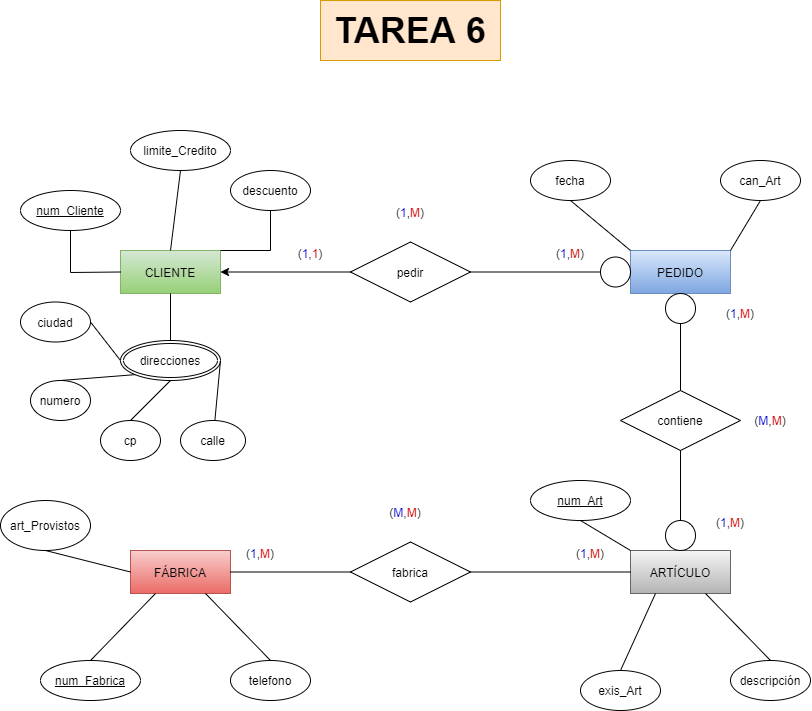

The diagram above was exported from draw.io. Its source (the exported page's mxGraphModel, read from the mxfile embedded in the PNG):
<mxGraphModel dx="1818" dy="1298" grid="1" gridSize="10" guides="1" tooltips="1" connect="1" arrows="1" fold="1" page="1" pageScale="1" pageWidth="850" pageHeight="1100" background="#ffffff" math="0" shadow="0">
  <root>
    <mxCell id="Bne8XdA8Bq7WnrpS-pOq-0" />
    <mxCell id="Bne8XdA8Bq7WnrpS-pOq-1" parent="Bne8XdA8Bq7WnrpS-pOq-0" />
    <mxCell id="W5fBiPH7FL--kdIrbA7D-0" value="CLIENTE" style="whiteSpace=wrap;html=1;align=center;gradientColor=#97d077;fillColor=#d5e8d4;strokeColor=#82b366;" parent="Bne8XdA8Bq7WnrpS-pOq-1" vertex="1">
      <mxGeometry x="140" y="300" width="100" height="43" as="geometry" />
    </mxCell>
    <mxCell id="W5fBiPH7FL--kdIrbA7D-1" value="num_Cliente" style="ellipse;whiteSpace=wrap;html=1;align=center;fontStyle=4;" parent="Bne8XdA8Bq7WnrpS-pOq-1" vertex="1">
      <mxGeometry x="40" y="240" width="100" height="40" as="geometry" />
    </mxCell>
    <mxCell id="W5fBiPH7FL--kdIrbA7D-2" value="direcciones" style="ellipse;shape=doubleEllipse;margin=3;whiteSpace=wrap;html=1;align=center;" parent="Bne8XdA8Bq7WnrpS-pOq-1" vertex="1">
      <mxGeometry x="140" y="390" width="100" height="40" as="geometry" />
    </mxCell>
    <mxCell id="W5fBiPH7FL--kdIrbA7D-4" value="ciudad" style="ellipse;whiteSpace=wrap;html=1;align=center;" parent="Bne8XdA8Bq7WnrpS-pOq-1" vertex="1">
      <mxGeometry x="40" y="351.5" width="70" height="40" as="geometry" />
    </mxCell>
    <mxCell id="W5fBiPH7FL--kdIrbA7D-5" value="calle" style="ellipse;whiteSpace=wrap;html=1;align=center;" parent="Bne8XdA8Bq7WnrpS-pOq-1" vertex="1">
      <mxGeometry x="200" y="470" width="65" height="40" as="geometry" />
    </mxCell>
    <mxCell id="W5fBiPH7FL--kdIrbA7D-6" value="cp" style="ellipse;whiteSpace=wrap;html=1;align=center;" parent="Bne8XdA8Bq7WnrpS-pOq-1" vertex="1">
      <mxGeometry x="120" y="470" width="60" height="40" as="geometry" />
    </mxCell>
    <mxCell id="lPS-nUlZxqhnynq8U562-0" value="numero" style="ellipse;whiteSpace=wrap;html=1;align=center;" parent="Bne8XdA8Bq7WnrpS-pOq-1" vertex="1">
      <mxGeometry x="50" y="430" width="60" height="40" as="geometry" />
    </mxCell>
    <mxCell id="UopgUc3oGfb4sBoOUh42-1" value="limite_Credito" style="ellipse;whiteSpace=wrap;html=1;align=center;" parent="Bne8XdA8Bq7WnrpS-pOq-1" vertex="1">
      <mxGeometry x="150" y="180" width="100" height="40" as="geometry" />
    </mxCell>
    <mxCell id="ON7nHR8MZCyandPYyLWV-0" value="descuento" style="ellipse;whiteSpace=wrap;html=1;align=center;" parent="Bne8XdA8Bq7WnrpS-pOq-1" vertex="1">
      <mxGeometry x="250" y="220" width="80" height="40" as="geometry" />
    </mxCell>
    <mxCell id="ON7nHR8MZCyandPYyLWV-2" value="" style="endArrow=none;html=1;rounded=0;exitX=0.5;exitY=1;exitDx=0;exitDy=0;entryX=0;entryY=0.5;entryDx=0;entryDy=0;" parent="Bne8XdA8Bq7WnrpS-pOq-1" source="W5fBiPH7FL--kdIrbA7D-1" target="W5fBiPH7FL--kdIrbA7D-0" edge="1">
      <mxGeometry relative="1" as="geometry">
        <mxPoint x="260" y="320" as="sourcePoint" />
        <mxPoint x="420" y="320" as="targetPoint" />
        <Array as="points">
          <mxPoint x="90" y="322" />
        </Array>
      </mxGeometry>
    </mxCell>
    <mxCell id="ON7nHR8MZCyandPYyLWV-3" value="" style="endArrow=none;html=1;rounded=0;exitX=0.5;exitY=1;exitDx=0;exitDy=0;entryX=0.5;entryY=0;entryDx=0;entryDy=0;" parent="Bne8XdA8Bq7WnrpS-pOq-1" source="UopgUc3oGfb4sBoOUh42-1" target="W5fBiPH7FL--kdIrbA7D-0" edge="1">
      <mxGeometry relative="1" as="geometry">
        <mxPoint x="100" y="270" as="sourcePoint" />
        <mxPoint x="150" y="331.5" as="targetPoint" />
        <Array as="points" />
      </mxGeometry>
    </mxCell>
    <mxCell id="ON7nHR8MZCyandPYyLWV-4" value="" style="endArrow=none;html=1;rounded=0;exitX=0.5;exitY=1;exitDx=0;exitDy=0;entryX=1;entryY=0;entryDx=0;entryDy=0;" parent="Bne8XdA8Bq7WnrpS-pOq-1" source="ON7nHR8MZCyandPYyLWV-0" target="W5fBiPH7FL--kdIrbA7D-0" edge="1">
      <mxGeometry relative="1" as="geometry">
        <mxPoint x="270" y="240" as="sourcePoint" />
        <mxPoint x="200" y="310" as="targetPoint" />
        <Array as="points">
          <mxPoint x="290" y="300" />
        </Array>
      </mxGeometry>
    </mxCell>
    <mxCell id="ON7nHR8MZCyandPYyLWV-6" value="" style="endArrow=none;html=1;rounded=0;exitX=0.5;exitY=0;exitDx=0;exitDy=0;entryX=0.5;entryY=1;entryDx=0;entryDy=0;" parent="Bne8XdA8Bq7WnrpS-pOq-1" source="W5fBiPH7FL--kdIrbA7D-2" target="W5fBiPH7FL--kdIrbA7D-0" edge="1">
      <mxGeometry relative="1" as="geometry">
        <mxPoint x="350" y="290" as="sourcePoint" />
        <mxPoint x="250" y="310" as="targetPoint" />
        <Array as="points" />
      </mxGeometry>
    </mxCell>
    <mxCell id="ON7nHR8MZCyandPYyLWV-7" value="" style="endArrow=none;html=1;rounded=0;exitX=1;exitY=0.5;exitDx=0;exitDy=0;entryX=0;entryY=0.5;entryDx=0;entryDy=0;" parent="Bne8XdA8Bq7WnrpS-pOq-1" source="W5fBiPH7FL--kdIrbA7D-4" target="W5fBiPH7FL--kdIrbA7D-2" edge="1">
      <mxGeometry relative="1" as="geometry">
        <mxPoint x="200" y="410" as="sourcePoint" />
        <mxPoint x="200" y="353" as="targetPoint" />
        <Array as="points" />
      </mxGeometry>
    </mxCell>
    <mxCell id="ON7nHR8MZCyandPYyLWV-8" value="" style="endArrow=none;html=1;rounded=0;exitX=0.5;exitY=0;exitDx=0;exitDy=0;entryX=0;entryY=1;entryDx=0;entryDy=0;" parent="Bne8XdA8Bq7WnrpS-pOq-1" source="lPS-nUlZxqhnynq8U562-0" target="W5fBiPH7FL--kdIrbA7D-2" edge="1">
      <mxGeometry relative="1" as="geometry">
        <mxPoint x="109.99999999999818" y="440" as="sourcePoint" />
        <mxPoint x="150" y="430" as="targetPoint" />
        <Array as="points" />
      </mxGeometry>
    </mxCell>
    <mxCell id="ON7nHR8MZCyandPYyLWV-9" value="" style="endArrow=none;html=1;rounded=0;exitX=0.5;exitY=0;exitDx=0;exitDy=0;entryX=0.5;entryY=1;entryDx=0;entryDy=0;" parent="Bne8XdA8Bq7WnrpS-pOq-1" source="W5fBiPH7FL--kdIrbA7D-6" target="W5fBiPH7FL--kdIrbA7D-2" edge="1">
      <mxGeometry relative="1" as="geometry">
        <mxPoint x="110" y="490" as="sourcePoint" />
        <mxPoint x="164.8544793961736" y="444.22556786345353" as="targetPoint" />
        <Array as="points" />
      </mxGeometry>
    </mxCell>
    <mxCell id="ON7nHR8MZCyandPYyLWV-10" value="" style="endArrow=none;html=1;rounded=0;entryX=1;entryY=0.5;entryDx=0;entryDy=0;" parent="Bne8XdA8Bq7WnrpS-pOq-1" source="W5fBiPH7FL--kdIrbA7D-5" target="W5fBiPH7FL--kdIrbA7D-2" edge="1">
      <mxGeometry relative="1" as="geometry">
        <mxPoint x="250" y="490" as="sourcePoint" />
        <mxPoint x="219.5" y="448.2800000000001" as="targetPoint" />
        <Array as="points" />
      </mxGeometry>
    </mxCell>
    <mxCell id="7ObwwZOWlzhJ1ySdEJmD-1" style="edgeStyle=orthogonalEdgeStyle;rounded=0;orthogonalLoop=1;jettySize=auto;html=1;entryX=1;entryY=0.5;entryDx=0;entryDy=0;" parent="Bne8XdA8Bq7WnrpS-pOq-1" source="MEE04l2OZgTEwf7gc0rG-0" target="W5fBiPH7FL--kdIrbA7D-0" edge="1">
      <mxGeometry relative="1" as="geometry" />
    </mxCell>
    <mxCell id="MEE04l2OZgTEwf7gc0rG-0" value="pedir" style="shape=rhombus;perimeter=rhombusPerimeter;whiteSpace=wrap;html=1;align=center;" parent="Bne8XdA8Bq7WnrpS-pOq-1" vertex="1">
      <mxGeometry x="370" y="291.5" width="120" height="60" as="geometry" />
    </mxCell>
    <mxCell id="MEE04l2OZgTEwf7gc0rG-1" value="fecha" style="ellipse;whiteSpace=wrap;html=1;align=center;" parent="Bne8XdA8Bq7WnrpS-pOq-1" vertex="1">
      <mxGeometry x="550" y="210" width="80" height="40" as="geometry" />
    </mxCell>
    <mxCell id="MEE04l2OZgTEwf7gc0rG-2" value="PEDIDO" style="whiteSpace=wrap;html=1;align=center;fillColor=#dae8fc;strokeColor=#6c8ebf;gradientColor=#7ea6e0;" parent="Bne8XdA8Bq7WnrpS-pOq-1" vertex="1">
      <mxGeometry x="650" y="300" width="100" height="43" as="geometry" />
    </mxCell>
    <mxCell id="MEE04l2OZgTEwf7gc0rG-4" value="" style="endArrow=none;html=1;rounded=0;exitX=0.5;exitY=1;exitDx=0;exitDy=0;entryX=0;entryY=0;entryDx=0;entryDy=0;" parent="Bne8XdA8Bq7WnrpS-pOq-1" source="MEE04l2OZgTEwf7gc0rG-1" target="MEE04l2OZgTEwf7gc0rG-2" edge="1">
      <mxGeometry relative="1" as="geometry">
        <mxPoint x="300" y="270" as="sourcePoint" />
        <mxPoint x="250" y="310" as="targetPoint" />
        <Array as="points" />
      </mxGeometry>
    </mxCell>
    <mxCell id="R8WnxmNl3F0cyPVZ47fq-0" value="can_Art" style="ellipse;whiteSpace=wrap;html=1;align=center;" parent="Bne8XdA8Bq7WnrpS-pOq-1" vertex="1">
      <mxGeometry x="740" y="210" width="80" height="40" as="geometry" />
    </mxCell>
    <mxCell id="R8WnxmNl3F0cyPVZ47fq-1" value="" style="endArrow=none;html=1;rounded=0;exitX=0.5;exitY=1;exitDx=0;exitDy=0;entryX=1;entryY=0;entryDx=0;entryDy=0;" parent="Bne8XdA8Bq7WnrpS-pOq-1" source="R8WnxmNl3F0cyPVZ47fq-0" target="MEE04l2OZgTEwf7gc0rG-2" edge="1">
      <mxGeometry relative="1" as="geometry">
        <mxPoint x="600" y="260" as="sourcePoint" />
        <mxPoint x="660" y="310" as="targetPoint" />
        <Array as="points" />
      </mxGeometry>
    </mxCell>
    <mxCell id="7ObwwZOWlzhJ1ySdEJmD-0" value="" style="endArrow=none;html=1;rounded=0;exitX=1;exitY=0.5;exitDx=0;exitDy=0;entryX=0;entryY=0.5;entryDx=0;entryDy=0;" parent="Bne8XdA8Bq7WnrpS-pOq-1" source="u7gGSanCx6zN0m58jz0i-1" target="MEE04l2OZgTEwf7gc0rG-2" edge="1">
      <mxGeometry relative="1" as="geometry">
        <mxPoint x="360" y="480" as="sourcePoint" />
        <mxPoint x="520" y="480" as="targetPoint" />
      </mxGeometry>
    </mxCell>
    <mxCell id="u7gGSanCx6zN0m58jz0i-0" value="(&lt;font color=&quot;#0000cc&quot;&gt;1&lt;/font&gt;,&lt;font color=&quot;#cc0000&quot;&gt;1&lt;/font&gt;)" style="text;html=1;strokeColor=none;fillColor=none;align=center;verticalAlign=middle;whiteSpace=wrap;rounded=0;" parent="Bne8XdA8Bq7WnrpS-pOq-1" vertex="1">
      <mxGeometry x="310" y="291.5" width="40" height="23" as="geometry" />
    </mxCell>
    <mxCell id="u7gGSanCx6zN0m58jz0i-1" value="" style="ellipse;whiteSpace=wrap;html=1;aspect=fixed;" parent="Bne8XdA8Bq7WnrpS-pOq-1" vertex="1">
      <mxGeometry x="620" y="306.5" width="30" height="30" as="geometry" />
    </mxCell>
    <mxCell id="u7gGSanCx6zN0m58jz0i-2" value="" style="endArrow=none;html=1;rounded=0;exitX=1;exitY=0.5;exitDx=0;exitDy=0;entryX=0;entryY=0.5;entryDx=0;entryDy=0;" parent="Bne8XdA8Bq7WnrpS-pOq-1" source="MEE04l2OZgTEwf7gc0rG-0" target="u7gGSanCx6zN0m58jz0i-1" edge="1">
      <mxGeometry relative="1" as="geometry">
        <mxPoint x="490" y="321.5000000000001" as="sourcePoint" />
        <mxPoint x="650" y="321.4999999999999" as="targetPoint" />
      </mxGeometry>
    </mxCell>
    <mxCell id="u7gGSanCx6zN0m58jz0i-3" value="(&lt;font color=&quot;#0000cc&quot;&gt;1&lt;/font&gt;,&lt;font color=&quot;#cc0000&quot;&gt;M&lt;/font&gt;)" style="text;html=1;strokeColor=none;fillColor=none;align=center;verticalAlign=middle;whiteSpace=wrap;rounded=0;" parent="Bne8XdA8Bq7WnrpS-pOq-1" vertex="1">
      <mxGeometry x="570" y="291.5" width="40" height="23" as="geometry" />
    </mxCell>
    <mxCell id="hsIivsF1TH8y5DXojIzV-0" value="(&lt;font color=&quot;#0000cc&quot;&gt;1&lt;/font&gt;,&lt;font color=&quot;#cc0000&quot;&gt;M&lt;/font&gt;)" style="text;html=1;strokeColor=none;fillColor=none;align=center;verticalAlign=middle;whiteSpace=wrap;rounded=0;" parent="Bne8XdA8Bq7WnrpS-pOq-1" vertex="1">
      <mxGeometry x="410" y="250" width="40" height="23" as="geometry" />
    </mxCell>
    <mxCell id="Mdm0qaXH1oPQjsJ84f4Z-0" value="ARTÍCULO" style="whiteSpace=wrap;html=1;align=center;fillColor=#f5f5f5;strokeColor=#666666;gradientColor=#b3b3b3;" parent="Bne8XdA8Bq7WnrpS-pOq-1" vertex="1">
      <mxGeometry x="650" y="600" width="100" height="43" as="geometry" />
    </mxCell>
    <mxCell id="Mdm0qaXH1oPQjsJ84f4Z-1" value="contiene" style="shape=rhombus;perimeter=rhombusPerimeter;whiteSpace=wrap;html=1;align=center;" parent="Bne8XdA8Bq7WnrpS-pOq-1" vertex="1">
      <mxGeometry x="640" y="440" width="120" height="60" as="geometry" />
    </mxCell>
    <mxCell id="Mdm0qaXH1oPQjsJ84f4Z-2" value="num_Art" style="ellipse;whiteSpace=wrap;html=1;align=center;fontStyle=4;" parent="Bne8XdA8Bq7WnrpS-pOq-1" vertex="1">
      <mxGeometry x="550" y="530" width="100" height="40" as="geometry" />
    </mxCell>
    <mxCell id="Mdm0qaXH1oPQjsJ84f4Z-3" value="descripción" style="ellipse;whiteSpace=wrap;html=1;align=center;" parent="Bne8XdA8Bq7WnrpS-pOq-1" vertex="1">
      <mxGeometry x="750" y="710" width="80" height="40" as="geometry" />
    </mxCell>
    <mxCell id="Mdm0qaXH1oPQjsJ84f4Z-4" value="exis_Art" style="ellipse;whiteSpace=wrap;html=1;align=center;" parent="Bne8XdA8Bq7WnrpS-pOq-1" vertex="1">
      <mxGeometry x="600" y="720" width="80" height="40" as="geometry" />
    </mxCell>
    <mxCell id="Mdm0qaXH1oPQjsJ84f4Z-5" value="" style="endArrow=none;html=1;rounded=0;exitX=0.5;exitY=1;exitDx=0;exitDy=0;entryX=0;entryY=0;entryDx=0;entryDy=0;" parent="Bne8XdA8Bq7WnrpS-pOq-1" source="Mdm0qaXH1oPQjsJ84f4Z-2" target="Mdm0qaXH1oPQjsJ84f4Z-0" edge="1">
      <mxGeometry relative="1" as="geometry">
        <mxPoint x="500" y="331.5" as="sourcePoint" />
        <mxPoint x="630" y="331.5" as="targetPoint" />
        <Array as="points" />
      </mxGeometry>
    </mxCell>
    <mxCell id="Mdm0qaXH1oPQjsJ84f4Z-6" value="" style="endArrow=none;html=1;rounded=0;exitX=0.5;exitY=0;exitDx=0;exitDy=0;entryX=0.25;entryY=1;entryDx=0;entryDy=0;" parent="Bne8XdA8Bq7WnrpS-pOq-1" source="Mdm0qaXH1oPQjsJ84f4Z-4" target="Mdm0qaXH1oPQjsJ84f4Z-0" edge="1">
      <mxGeometry relative="1" as="geometry">
        <mxPoint x="600" y="580" as="sourcePoint" />
        <mxPoint x="660" y="631.5" as="targetPoint" />
        <Array as="points" />
      </mxGeometry>
    </mxCell>
    <mxCell id="Mdm0qaXH1oPQjsJ84f4Z-7" value="" style="endArrow=none;html=1;rounded=0;exitX=0.5;exitY=0;exitDx=0;exitDy=0;entryX=0.75;entryY=1;entryDx=0;entryDy=0;" parent="Bne8XdA8Bq7WnrpS-pOq-1" source="Mdm0qaXH1oPQjsJ84f4Z-3" target="Mdm0qaXH1oPQjsJ84f4Z-0" edge="1">
      <mxGeometry relative="1" as="geometry">
        <mxPoint x="650" y="730" as="sourcePoint" />
        <mxPoint x="685" y="653" as="targetPoint" />
        <Array as="points" />
      </mxGeometry>
    </mxCell>
    <mxCell id="Snc-tJ28dtOlwqJ6ufPt-0" value="FÁBRICA" style="whiteSpace=wrap;html=1;align=center;fillColor=#f8cecc;strokeColor=#b85450;gradientColor=#ea6b66;gradientDirection=south;" parent="Bne8XdA8Bq7WnrpS-pOq-1" vertex="1">
      <mxGeometry x="150" y="600" width="100" height="43" as="geometry" />
    </mxCell>
    <mxCell id="Snc-tJ28dtOlwqJ6ufPt-1" value="num_Fabrica" style="ellipse;whiteSpace=wrap;html=1;align=center;fontStyle=4;" parent="Bne8XdA8Bq7WnrpS-pOq-1" vertex="1">
      <mxGeometry x="60" y="710" width="100" height="40" as="geometry" />
    </mxCell>
    <mxCell id="Snc-tJ28dtOlwqJ6ufPt-2" value="telefono" style="ellipse;whiteSpace=wrap;html=1;align=center;" parent="Bne8XdA8Bq7WnrpS-pOq-1" vertex="1">
      <mxGeometry x="250" y="710" width="80" height="40" as="geometry" />
    </mxCell>
    <mxCell id="Snc-tJ28dtOlwqJ6ufPt-3" value="" style="endArrow=none;html=1;rounded=0;exitX=0.5;exitY=0;exitDx=0;exitDy=0;entryX=0.25;entryY=1;entryDx=0;entryDy=0;" parent="Bne8XdA8Bq7WnrpS-pOq-1" source="Snc-tJ28dtOlwqJ6ufPt-1" target="Snc-tJ28dtOlwqJ6ufPt-0" edge="1">
      <mxGeometry relative="1" as="geometry">
        <mxPoint x="160" y="480" as="sourcePoint" />
        <mxPoint x="200" y="440" as="targetPoint" />
        <Array as="points" />
      </mxGeometry>
    </mxCell>
    <mxCell id="Snc-tJ28dtOlwqJ6ufPt-4" value="" style="endArrow=none;html=1;rounded=0;exitX=0.5;exitY=0;exitDx=0;exitDy=0;entryX=0.75;entryY=1;entryDx=0;entryDy=0;" parent="Bne8XdA8Bq7WnrpS-pOq-1" source="Snc-tJ28dtOlwqJ6ufPt-2" target="Snc-tJ28dtOlwqJ6ufPt-0" edge="1">
      <mxGeometry relative="1" as="geometry">
        <mxPoint x="120" y="720" as="sourcePoint" />
        <mxPoint x="185" y="653" as="targetPoint" />
        <Array as="points" />
      </mxGeometry>
    </mxCell>
    <mxCell id="Snc-tJ28dtOlwqJ6ufPt-5" value="fabrica" style="shape=rhombus;perimeter=rhombusPerimeter;whiteSpace=wrap;html=1;align=center;" parent="Bne8XdA8Bq7WnrpS-pOq-1" vertex="1">
      <mxGeometry x="370" y="591.5" width="120" height="60" as="geometry" />
    </mxCell>
    <mxCell id="dVFr5D547KkPyRmfCxJ2-0" value="" style="endArrow=none;html=1;rounded=0;exitX=0.5;exitY=1;exitDx=0;exitDy=0;entryX=0.5;entryY=0;entryDx=0;entryDy=0;" parent="Bne8XdA8Bq7WnrpS-pOq-1" source="MEE04l2OZgTEwf7gc0rG-2" target="Mdm0qaXH1oPQjsJ84f4Z-1" edge="1">
      <mxGeometry relative="1" as="geometry">
        <mxPoint x="575" y="380" as="sourcePoint" />
        <mxPoint x="705" y="380" as="targetPoint" />
      </mxGeometry>
    </mxCell>
    <mxCell id="dVFr5D547KkPyRmfCxJ2-1" value="" style="endArrow=none;html=1;rounded=0;exitX=0.5;exitY=1;exitDx=0;exitDy=0;entryX=0.5;entryY=0;entryDx=0;entryDy=0;" parent="Bne8XdA8Bq7WnrpS-pOq-1" source="dVFr5D547KkPyRmfCxJ2-3" target="Mdm0qaXH1oPQjsJ84f4Z-0" edge="1">
      <mxGeometry relative="1" as="geometry">
        <mxPoint x="710" y="353" as="sourcePoint" />
        <mxPoint x="710" y="450" as="targetPoint" />
      </mxGeometry>
    </mxCell>
    <mxCell id="dVFr5D547KkPyRmfCxJ2-3" value="" style="ellipse;whiteSpace=wrap;html=1;aspect=fixed;" parent="Bne8XdA8Bq7WnrpS-pOq-1" vertex="1">
      <mxGeometry x="685" y="570" width="30" height="30" as="geometry" />
    </mxCell>
    <mxCell id="dVFr5D547KkPyRmfCxJ2-4" value="" style="endArrow=none;html=1;rounded=0;exitX=0.5;exitY=1;exitDx=0;exitDy=0;entryX=0.5;entryY=0;entryDx=0;entryDy=0;" parent="Bne8XdA8Bq7WnrpS-pOq-1" source="Mdm0qaXH1oPQjsJ84f4Z-1" target="dVFr5D547KkPyRmfCxJ2-3" edge="1">
      <mxGeometry relative="1" as="geometry">
        <mxPoint x="700" y="500" as="sourcePoint" />
        <mxPoint x="700" y="600" as="targetPoint" />
      </mxGeometry>
    </mxCell>
    <mxCell id="dVFr5D547KkPyRmfCxJ2-5" value="" style="ellipse;whiteSpace=wrap;html=1;aspect=fixed;" parent="Bne8XdA8Bq7WnrpS-pOq-1" vertex="1">
      <mxGeometry x="685" y="343" width="30" height="30" as="geometry" />
    </mxCell>
    <mxCell id="dVFr5D547KkPyRmfCxJ2-6" value="(&lt;font color=&quot;#0000cc&quot;&gt;1&lt;/font&gt;,&lt;font color=&quot;#cc0000&quot;&gt;M&lt;/font&gt;)" style="text;html=1;strokeColor=none;fillColor=none;align=center;verticalAlign=middle;whiteSpace=wrap;rounded=0;" parent="Bne8XdA8Bq7WnrpS-pOq-1" vertex="1">
      <mxGeometry x="740" y="351.5" width="40" height="23" as="geometry" />
    </mxCell>
    <mxCell id="dVFr5D547KkPyRmfCxJ2-7" value="(&lt;font color=&quot;#0000cc&quot;&gt;1&lt;/font&gt;,&lt;font color=&quot;#cc0000&quot;&gt;M&lt;/font&gt;)" style="text;html=1;strokeColor=none;fillColor=none;align=center;verticalAlign=middle;whiteSpace=wrap;rounded=0;" parent="Bne8XdA8Bq7WnrpS-pOq-1" vertex="1">
      <mxGeometry x="730" y="560" width="40" height="23" as="geometry" />
    </mxCell>
    <mxCell id="dVFr5D547KkPyRmfCxJ2-8" value="(&lt;font color=&quot;#0000cc&quot;&gt;M&lt;/font&gt;,&lt;font color=&quot;#cc0000&quot;&gt;M&lt;/font&gt;)" style="text;html=1;strokeColor=none;fillColor=none;align=center;verticalAlign=middle;whiteSpace=wrap;rounded=0;" parent="Bne8XdA8Bq7WnrpS-pOq-1" vertex="1">
      <mxGeometry x="770" y="458.5" width="40" height="23" as="geometry" />
    </mxCell>
    <mxCell id="Nw7pcsvrk9PtFCFJ1PxK-0" value="art_Provistos" style="ellipse;whiteSpace=wrap;html=1;align=center;" parent="Bne8XdA8Bq7WnrpS-pOq-1" vertex="1">
      <mxGeometry x="20" y="550" width="90" height="50" as="geometry" />
    </mxCell>
    <mxCell id="Nw7pcsvrk9PtFCFJ1PxK-2" value="" style="endArrow=none;html=1;rounded=0;exitX=0.5;exitY=1;exitDx=0;exitDy=0;entryX=0;entryY=0.5;entryDx=0;entryDy=0;" parent="Bne8XdA8Bq7WnrpS-pOq-1" source="Nw7pcsvrk9PtFCFJ1PxK-0" target="Snc-tJ28dtOlwqJ6ufPt-0" edge="1">
      <mxGeometry relative="1" as="geometry">
        <mxPoint x="120" y="720" as="sourcePoint" />
        <mxPoint x="185" y="653" as="targetPoint" />
        <Array as="points" />
      </mxGeometry>
    </mxCell>
    <mxCell id="Nw7pcsvrk9PtFCFJ1PxK-3" value="" style="endArrow=none;html=1;rounded=0;exitX=1;exitY=0.5;exitDx=0;exitDy=0;entryX=0;entryY=0.5;entryDx=0;entryDy=0;" parent="Bne8XdA8Bq7WnrpS-pOq-1" source="Snc-tJ28dtOlwqJ6ufPt-0" target="Snc-tJ28dtOlwqJ6ufPt-5" edge="1">
      <mxGeometry relative="1" as="geometry">
        <mxPoint x="500" y="331.5" as="sourcePoint" />
        <mxPoint x="630" y="331.5" as="targetPoint" />
      </mxGeometry>
    </mxCell>
    <mxCell id="Nw7pcsvrk9PtFCFJ1PxK-4" value="" style="endArrow=none;html=1;rounded=0;exitX=1;exitY=0.5;exitDx=0;exitDy=0;entryX=0;entryY=0.5;entryDx=0;entryDy=0;" parent="Bne8XdA8Bq7WnrpS-pOq-1" source="Snc-tJ28dtOlwqJ6ufPt-5" target="Mdm0qaXH1oPQjsJ84f4Z-0" edge="1">
      <mxGeometry relative="1" as="geometry">
        <mxPoint x="260" y="631.5" as="sourcePoint" />
        <mxPoint x="380" y="631.5" as="targetPoint" />
      </mxGeometry>
    </mxCell>
    <mxCell id="GbqRaJAZLLqsYQn4oQre-0" value="(&lt;font color=&quot;#0000cc&quot;&gt;1&lt;/font&gt;,&lt;font color=&quot;#cc0000&quot;&gt;M&lt;/font&gt;)" style="text;html=1;strokeColor=none;fillColor=none;align=center;verticalAlign=middle;whiteSpace=wrap;rounded=0;" parent="Bne8XdA8Bq7WnrpS-pOq-1" vertex="1">
      <mxGeometry x="260" y="591.5" width="40" height="23" as="geometry" />
    </mxCell>
    <mxCell id="GbqRaJAZLLqsYQn4oQre-2" value="(&lt;font color=&quot;#0000cc&quot;&gt;1&lt;/font&gt;,&lt;font color=&quot;#cc0000&quot;&gt;M&lt;/font&gt;)" style="text;html=1;strokeColor=none;fillColor=none;align=center;verticalAlign=middle;whiteSpace=wrap;rounded=0;" parent="Bne8XdA8Bq7WnrpS-pOq-1" vertex="1">
      <mxGeometry x="590" y="591.5" width="40" height="23" as="geometry" />
    </mxCell>
    <mxCell id="qJY9hPcg8QoGBi0wPji5-0" value="(&lt;font color=&quot;#0000cc&quot;&gt;M&lt;/font&gt;,&lt;font color=&quot;#cc0000&quot;&gt;M&lt;/font&gt;)" style="text;html=1;strokeColor=none;fillColor=none;align=center;verticalAlign=middle;whiteSpace=wrap;rounded=0;" parent="Bne8XdA8Bq7WnrpS-pOq-1" vertex="1">
      <mxGeometry x="405" y="550" width="40" height="23" as="geometry" />
    </mxCell>
    <mxCell id="4kSBkHIv8u34UnKQ1-b4-59" value="TAREA 6" style="text;html=1;strokeColor=#d79b00;fillColor=#ffe6cc;align=center;verticalAlign=middle;whiteSpace=wrap;rounded=0;fontSize=36;fontStyle=1" parent="Bne8XdA8Bq7WnrpS-pOq-1" vertex="1">
      <mxGeometry x="340" y="50" width="180" height="60" as="geometry" />
    </mxCell>
  </root>
</mxGraphModel>